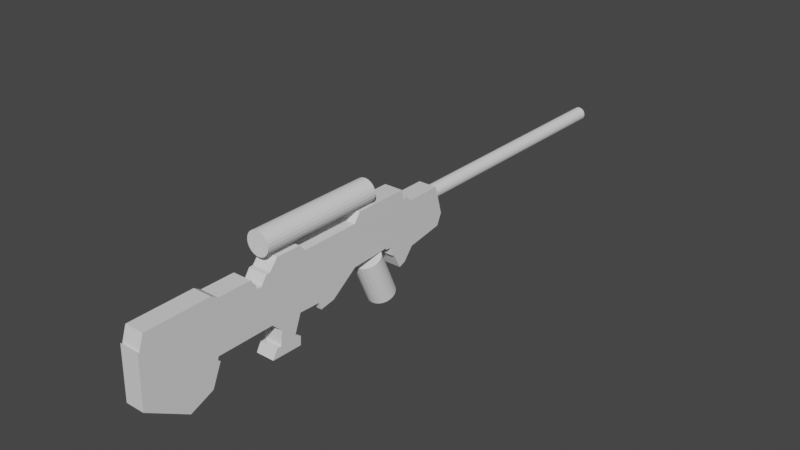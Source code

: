 # Source: Scifungun_Modelling_006_BlockOutStart_StockCutOut_BodySphereRough_ViewFinderRough_FrontGripRough.blend  (saved by Blender 2.91.10; exported with 4.5.12 LTS)
import bpy
from mathutils import Matrix  # noqa: F401  (used for matrix-valued properties, if any)

bpy.ops.wm.read_factory_settings(use_empty=True)
scene = bpy.context.scene
scene.name = 'Scene'

# ---- collections
col_reference = bpy.data.collections.new('Reference'); scene.collection.children.link(col_reference)
col_reference.hide_render = True
col_rifle = bpy.data.collections.new('Rifle'); scene.collection.children.link(col_rifle)

# ---- materials (node trees are filled in below, after node groups)
mat_material = bpy.data.materials.new('Material')
mat_material.alpha_threshold = 0.0
mat_material.use_transparent_shadow = False
mat_material.line_color = (0.0, 0.0, 0.0, 1.0)

# ---- node groups
ng_auto_smooth = bpy.data.node_groups.new('Auto Smooth', 'GeometryNodeTree')
_s = ng_auto_smooth.interface.new_socket(name='Geometry', in_out='OUTPUT', socket_type='NodeSocketGeometry')
_s = ng_auto_smooth.interface.new_socket(name='Geometry', in_out='INPUT', socket_type='NodeSocketGeometry')
_s = ng_auto_smooth.interface.new_socket(name='Angle', in_out='INPUT', socket_type='NodeSocketFloat')
_s.subtype = 'ANGLE'
_s.min_value = 0.0
_s.max_value = 3.142
ng_auto_smooth.is_modifier = True
_N = ng_auto_smooth.nodes; _L = ng_auto_smooth.links
n0 = _N.new('NodeGroupOutput'); n0.name = 'Group Output'; n0.location = (480, -100)
n1 = _N.new('NodeGroupInput'); n1.name = 'Group Input'; n1.location = (-420, -300)
n2 = _N.new('NodeGroupInput'); n2.name = 'Group Input.001'; n2.location = (-60, -100)
n3 = _N.new('GeometryNodeSetShadeSmooth'); n3.name = 'Set Shade Smooth'; n3.location = (120, -100)
n3.domain = 'EDGE'
n4 = _N.new('GeometryNodeSetShadeSmooth'); n4.name = 'Set Shade Smooth.001'; n4.location = (300, -100)
n5 = _N.new('GeometryNodeInputMeshEdgeAngle'); n5.name = 'Edge Angle'; n5.location = (-420, -220)
n6 = _N.new('GeometryNodeInputEdgeSmooth'); n6.name = 'Is Edge Smooth'; n6.location = (-60, -160)
n7 = _N.new('GeometryNodeInputShadeSmooth'); n7.name = 'Is Face Smooth'; n7.location = (-240, -340)
n8 = _N.new('FunctionNodeBooleanMath'); n8.name = 'Boolean Math'; n8.location = (-60, -220)
n9 = _N.new('FunctionNodeCompare'); n9.name = 'Compare'; n9.location = (-240, -180)
n9.operation = 'LESS_EQUAL'
_L.new(n5.outputs[0], n9.inputs[0])
_L.new(n4.outputs[0], n0.inputs[0])
_L.new(n1.outputs[1], n9.inputs[1])
_L.new(n9.outputs[0], n8.inputs[0])
_L.new(n7.outputs[0], n8.inputs[1])
_L.new(n2.outputs[0], n3.inputs[0])
_L.new(n6.outputs[0], n3.inputs[1])
_L.new(n3.outputs[0], n4.inputs[0])
_L.new(n8.outputs[0], n3.inputs[2])
n0.is_active_output = True

# ---- material node trees
mat_material.use_nodes = True; mat_material.node_tree.nodes.clear()
_N = mat_material.node_tree.nodes; _L = mat_material.node_tree.links
n0 = _N.new('ShaderNodeOutputMaterial'); n0.name = 'Material Output'; n0.location = (300, 300)
n1 = _N.new('ShaderNodeBsdfPrincipled'); n1.name = 'Principled BSDF'; n1.location = (10, 300)
n1.distribution = 'GGX'
n1.subsurface_method = 'BURLEY'
n1.inputs[2].default_value = 0.4
n1.inputs[3].default_value = 1.45
n1.inputs[27].default_value = (0.0, 0.0, 0.0, 1.0)
n1.inputs[28].default_value = 1.0
_L.new(n1.outputs[0], n0.inputs[0])
n0.is_active_output = True

# ---- world
world_world = bpy.data.worlds.new('World'); scene.world = world_world
world_world.use_nodes = True; world_world.node_tree.nodes.clear()
_N = world_world.node_tree.nodes; _L = world_world.node_tree.links
n0 = _N.new('ShaderNodeOutputWorld'); n0.name = 'World Output'; n0.location = (300, 300)
n1 = _N.new('ShaderNodeBackground'); n1.name = 'Background'; n1.location = (10, 300)
n1.inputs[0].default_value = (0.05088, 0.05088, 0.05088, 1.0)
_L.new(n1.outputs[0], n0.inputs[0])
n0.is_active_output = True
world_world.color = (0.05088, 0.05088, 0.05088)
world_world.use_sun_shadow = False
world_world.sun_shadow_jitter_overblur = 0.0

# ---- meshes
me_cube = bpy.data.meshes.new('Cube')
me_cube.from_pydata([(0.06842, -1.222, 0.0643), (-0.06842, -1.222, 0.0643), (0.06842, -0.94, 0.08823), (-0.06842, -0.94, 0.08823), (-0.06842, -1.251, 0.06164), (0.06842, -1.251, 0.06164), (-0.06842, -0.9826, 0.1361), (0.06842, -0.9826, 0.1361), (0.06842, -0.05713, 0.08823), (-0.06842, -0.05713, 0.08823), (0.06842, 0.2753, 0.051), (-0.06842, 0.2753, 0.051), (-0.06842, -0.07043, 0.1547), (-0.06842, 0.01733, 0.051), (0.06842, -0.07043, 0.1547), (0.06842, 0.01733, 0.051), (0.06842, -1.605, 0.07759), (-0.06842, -1.605, 0.07759), (0.06842, -2.145, -0.01282), (-0.06842, -2.145, -0.01282), (-0.06842, -1.653, 0.1068), (0.06842, -1.653, 0.1068), (-0.06842, -1.161, 0.1361), (0.06842, -1.161, 0.1361), (-0.06842, -1.291, 0.003132), (0.06842, -1.291, 0.003132), (-0.06842, -0.0199, 0.08823), (0.06842, -0.0199, 0.08823), (-0.06842, -0.4667, 0.1547), (0.06842, -0.4667, 0.1547), (-0.06842, -2.107, 0.1015), (0.06842, -2.107, 0.1015), (-0.06842, -1.323, 0.003132), (0.06842, -1.323, 0.003132), (-0.06842, -0.5119, 0.09089), (0.06842, -0.5119, 0.09089), (-0.06842, -1.366, 0.07759), (0.06842, -1.366, 0.07759), (-0.06842, -1.001, -0.302), (0.06842, -1.001, -0.302), (0.06842, -1.008, -0.4596), (-0.06842, -1.008, -0.4596), (-0.06842, -1.011, -0.5233), (0.06842, -1.011, -0.5233), (-0.06842, 0.3332, -0.1583), (0.06842, 0.3332, -0.1583), (0.06842, -0.04359, -0.3687), (-0.06842, -0.04359, -0.3687), (-0.06842, -0.09209, -0.3869), (0.06842, -0.09209, -0.3869), (-0.06842, 0.2959, -0.2383), (0.06842, 0.2959, -0.2383), (-0.06842, -1.238, -0.5172), (0.06842, -1.238, -0.5172), (0.06842, -1.862, -0.5415), (-0.06842, -1.862, -0.5415), (-0.06842, -0.1466, -0.2808), (0.06842, -0.1466, -0.2808), (-0.06842, -2.162, -0.3596), (0.06842, -2.162, -0.3596), (-0.06842, -1.202, -0.4536), (0.06842, -1.202, -0.4536), (-0.06842, -1.05, -0.4293), (0.06842, -1.05, -0.4293), (-0.06842, -0.1709, -0.2687), (0.06842, -0.1709, -0.2687), (-0.06842, 0.02916, -0.2808), (0.06842, 0.02916, -0.2808), (-0.06842, -1.168, -0.4536), (0.06842, -1.168, -0.4536), (-0.06842, -0.177, -0.2111), (0.06842, -0.177, -0.2111), (-0.06842, -2.152, 0.008588), (0.06842, -2.152, 0.008588), (-0.06842, -1.156, -0.3475), (0.06842, -1.156, -0.3475), (-0.06842, -0.2224, -0.205), (0.06842, -0.2224, -0.205), (-0.06842, -1.229, -0.2808), (0.06842, -1.229, -0.2808), (-0.06842, -0.2224, -0.1929), (0.06842, -0.2224, -0.1929), (-0.06842, -0.5195, -0.205), (-0.06842, -1.638, -0.2808), (0.06842, -1.638, -0.2808), (0.06842, -0.5195, -0.205), (-0.06842, -1.644, -0.305), (0.06842, -1.644, -0.305), (-0.06842, -0.7165, -0.3444), (0.06842, -0.7165, -0.3444), (-0.06842, -1.626, -0.3172), (0.06842, -1.626, -0.3172), (-0.06842, -0.8256, -0.3626), (0.06842, -0.8256, -0.3626), (-0.06842, -1.693, -0.4717), (0.06842, -1.693, -0.4717), (-0.06842, -0.8408, -0.3081), (0.06842, -0.8408, -0.3081)], [], [(0, 1, 4, 5), (8, 9, 12, 14), (4, 24, 25, 5), (12, 28, 29, 14), (24, 32, 33, 25), (28, 34, 35, 29), (33, 32, 36, 37), (34, 3, 2, 35), (37, 36, 17, 16), (2, 3, 6, 7), (10, 11, 13, 15), (16, 17, 20, 21), (6, 22, 23, 7), (15, 13, 26, 27), (20, 30, 31, 21), (22, 1, 0, 23), (26, 9, 8, 27), (30, 19, 18, 31), (41, 40, 43, 42), (47, 46, 49, 48), (42, 43, 53, 52), (57, 56, 48, 49), (61, 60, 52, 53), (56, 57, 65, 64), (69, 68, 60, 61), (71, 70, 64, 65), (75, 74, 68, 69), (70, 71, 77, 76), (74, 75, 79, 78), (81, 80, 76, 77), (78, 79, 84, 83), (80, 81, 85, 82), (83, 84, 87, 86), (82, 85, 89, 88), (91, 90, 86, 87), (88, 89, 93, 92), (90, 91, 95, 94), (97, 96, 92, 93), (54, 55, 94, 95), (96, 97, 39, 38), (45, 51, 50, 44), (55, 54, 59, 58), (38, 39, 63, 62), (50, 51, 67, 66), (72, 58, 59, 73), (40, 41, 62, 63), (46, 47, 66, 67), (44, 11, 10, 45), (18, 19, 72, 73), (72, 19, 30, 20, 17, 36, 32, 24, 4, 1, 22, 6, 3, 34, 28, 12, 9, 26, 13, 11, 44, 50, 66, 47, 48, 56, 64, 70, 76, 80, 82, 88, 92, 96, 38, 62, 41, 42, 52, 60, 68, 74, 78, 83, 86, 90, 94, 55, 58), (77, 71, 65, 57, 49, 46, 67, 51, 45, 10, 15, 27, 8, 14, 29, 35, 2, 7, 23, 0, 5, 25, 33, 37, 16, 21, 31, 18, 73, 59, 54, 95, 91, 87, 84, 79, 75, 69, 61, 53, 43, 40, 63, 39, 97, 93, 89, 85, 81)])
me_cube.polygons.foreach_set('use_smooth', [True] * 51)
_k = set([(0, 1), (0, 5), (0, 23), (1, 4), (1, 22), (2, 3), (2, 7), (2, 35), (3, 6), (3, 34), (4, 5), (4, 24), (5, 25), (6, 7), (6, 22), (7, 23), (8, 9), (8, 14), (8, 27), (9, 12), (9, 26), (10, 11), (10, 15), (10, 45), (11, 13), (11, 44), (12, 14), (12, 28), (13, 15), (13, 26), (14, 29), (15, 27), (16, 17), (16, 21), (16, 37), (17, 20), (17, 36), (18, 19), (18, 31), (18, 73), (19, 30), (19, 72), (20, 21), (20, 30), (21, 31), (22, 23), (24, 25), (24, 32), (25, 33), (26, 27), (28, 29), (28, 34), (29, 35), (30, 31), (32, 33), (32, 36), (33, 37), (34, 35), (36, 37), (38, 39), (38, 62), (38, 96), (39, 63), (39, 97), (40, 41), (40, 43), (40, 63), (41, 42), (41, 62), (42, 43), (42, 52), (43, 53), (44, 45), (44, 50), (45, 51), (46, 49), (46, 67), (47, 48), (47, 66), (48, 49), (48, 56), (49, 57), (50, 51), (50, 66), (51, 67), (52, 53), (52, 60), (53, 61), (54, 55), (54, 59), (54, 95), (55, 58), (55, 94), (56, 57), (56, 64), (57, 65), (58, 59), (58, 72), (59, 73), (60, 61), (60, 68), (61, 69), (62, 63), (64, 65), (64, 70), (65, 71), (66, 67), (68, 69), (68, 74), (69, 75), (70, 71), (70, 76), (71, 77), (72, 73), (74, 75), (74, 78), (75, 79), (76, 77), (76, 80), (77, 81), (78, 79), (78, 83), (79, 84), (80, 81), (80, 82), (81, 85), (82, 85), (82, 88), (83, 84), (83, 86), (84, 87), (85, 89), (86, 87), (86, 90), (87, 91), (88, 92), (89, 93), (90, 91), (90, 94), (91, 95), (92, 93), (92, 96), (93, 97), (94, 95), (96, 97)])
me_cube.attributes.new('sharp_edge', 'BOOLEAN', 'EDGE').data.foreach_set('value', [ (min(e.vertices), max(e.vertices)) in _k for e in me_cube.edges])
_uv = me_cube.uv_layers.new(name='UVMap')
_uv.uv.foreach_set('vector', [0.0, 0.0, 0.0, 0.0, 0.0, 0.0, 0.0, 0.0, 0.0, 0.0, 0.0, 0.0, 0.0, 0.0, 0.0, 0.0, 0.0, 0.0, 0.0, 0.0, 0.0, 0.0, 0.0, 0.0, 0.0, 0.0, 0.0, 0.0, 0.0, 0.0, 0.0, 0.0, 0.0, 0.0, 0.0, 0.0, 0.0, 0.0, 0.0, 0.0, 0.0, 0.0, 0.0, 0.0, 0.0, 0.0, 0.0, 0.0, 0.0, 0.0, 0.0, 0.0, 0.0, 0.0, 0.0, 0.0, 0.0, 0.0, 0.0, 0.0, 0.0, 0.0, 0.0, 0.0, 0.0, 0.0, 0.0, 0.0, 0.0, 0.0, 0.0, 0.0, 0.0, 0.0, 0.0, 0.0, 0.0, 0.0, 0.0, 0.0, 0.0, 0.0, 0.0, 0.0, 0.0, 0.0, 0.0, 0.0, 0.0, 0.0, 0.0, 0.0, 0.0, 0.0, 0.0, 0.0, 0.0, 0.0, 0.0, 0.0, 0.0, 0.0, 0.0, 0.0, 0.0, 0.0, 0.0, 0.0, 0.0, 0.0, 0.0, 0.0, 0.0, 0.0, 0.0, 0.0, 0.0, 0.0, 0.0, 0.0, 0.0, 0.0, 0.0, 0.0, 0.0, 0.0, 0.0, 0.0, 0.0, 0.0, 0.0, 0.0, 0.0, 0.0, 0.0, 0.0, 0.0, 0.0, 0.0, 0.0, 0.0, 0.0, 0.0, 0.0, 0.0, 0.0, 0.0, 0.0, 0.0, 0.0, 0.0, 0.0, 0.0, 0.0, 0.0, 0.0, 0.0, 0.0, 0.0, 0.0, 0.0, 0.0, 0.0, 0.0, 0.0, 0.0, 0.0, 0.0, 0.0, 0.0, 0.0, 0.0, 0.0, 0.0, 0.0, 0.0, 0.0, 0.0, 0.0, 0.0, 0.0, 0.0, 0.0, 0.0, 0.0, 0.0, 0.0, 0.0, 0.0, 0.0, 0.0, 0.0, 0.0, 0.0, 0.0, 0.0, 0.0, 0.0, 0.0, 0.0, 0.0, 0.0, 0.0, 0.0, 0.0, 0.0, 0.0, 0.0, 0.0, 0.0, 0.0, 0.0, 0.0, 0.0, 0.0, 0.0, 0.0, 0.0, 0.0, 0.0, 0.0, 0.0, 0.0, 0.0, 0.0, 0.0, 0.0, 0.0, 0.0, 0.0, 0.0, 0.0, 0.0, 0.0, 0.0, 0.0, 0.0, 0.0, 0.0, 0.0, 0.0, 0.0, 0.0, 0.0, 0.0, 0.0, 0.0, 0.0, 0.0, 0.0, 0.0, 0.0, 0.0, 0.0, 0.0, 0.0, 0.0, 0.0, 0.0, 0.0, 0.0, 0.0, 0.0, 0.0, 0.0, 0.0, 0.0, 0.0, 0.0, 0.0, 0.0, 0.0, 0.0, 0.0, 0.0, 0.0, 0.0, 0.0, 0.0, 0.0, 0.0, 0.0, 0.0, 0.0, 0.0, 0.0, 0.0, 0.0, 0.0, 0.0, 0.0, 0.0, 0.0, 0.0, 0.0, 0.0, 0.0, 0.0, 0.0, 0.0, 0.0, 0.0, 0.0, 0.0, 0.0, 0.0, 0.0, 0.0, 0.0, 0.0, 0.0, 0.0, 0.0, 0.0, 0.0, 0.0, 0.0, 0.0, 0.0, 0.0, 0.0, 0.0, 0.0, 0.0, 0.0, 0.0, 0.0, 0.0, 0.0, 0.0, 0.0, 0.0, 0.0, 0.0, 0.0, 0.0, 0.0, 0.0, 0.0, 0.0, 0.0, 0.0, 0.0, 0.0, 0.0, 0.0, 0.0, 0.0, 0.0, 0.0, 0.0, 0.0, 0.0, 0.0, 0.0, 0.0, 0.0, 0.0, 0.0, 0.0, 0.0, 0.0, 0.0, 0.0, 0.0, 0.0, 0.0, 0.0, 0.0, 0.0, 0.0, 0.0, 0.0, 0.0, 0.0, 0.0, 0.0, 0.0, 0.0, 0.0, 0.0, 0.0, 0.0, 0.0, 0.0, 0.0, 0.0, 0.0, 0.0, 0.0, 0.0, 0.0, 0.5289, 0.01083, 0.5241, 0.01149, 0.5496, 0.01497, 0.5507, 0.05753, 0.5442, 0.06201, 0.5442, 0.0844, 0.5276, 0.08838, 0.5276, 0.09137, 0.5407, 0.0951, 0.5413, 0.09784, 0.5573, 0.1036, 0.5573, 0.1202, 0.5466, 0.1242, 0.5472, 0.1643, 0.5614, 0.1685, 0.5614, 0.2056, 0.5466, 0.2068, 0.5466, 0.2103, 0.5383, 0.2138, 0.5383, 0.238, 0.4917, 0.2434, 0.4739, 0.2399, 0.4644, 0.2149, 0.4448, 0.2081, 0.4408, 0.2036, 0.4644, 0.1985, 0.4671, 0.1962, 0.4799, 0.1956, 0.4813, 0.1914, 0.484, 0.1914, 0.4813, 0.1636, 0.4502, 0.1451, 0.4462, 0.1349, 0.4583, 0.1335, 0.4597, 0.1185, 0.4313, 0.1139, 0.4246, 0.1179, 0.4104, 0.1176, 0.4117, 0.09635, 0.4259, 0.09975, 0.4259, 0.1029, 0.4495, 0.104, 0.4644, 0.0972, 0.4644, 0.0589, 0.459, 0.05833, 0.4563, 0.06004, 0.4219, 0.0538, 0.4063, 0.03791, 0.4468, 0.009827, 0.4813, 0.5586, 0.4799, 0.5544, 0.4671, 0.5538, 0.4644, 0.5515, 0.4408, 0.5464, 0.4448, 0.5419, 0.4644, 0.5351, 0.4739, 0.5101, 0.4917, 0.5066, 0.5383, 0.512, 0.5383, 0.5362, 0.5466, 0.5397, 0.5466, 0.5432, 0.5614, 0.5444, 0.5614, 0.5815, 0.5472, 0.5857, 0.5466, 0.6258, 0.5573, 0.6298, 0.5573, 0.6464, 0.5413, 0.6522, 0.5407, 0.6549, 0.5276, 0.6586, 0.5276, 0.6616, 0.5442, 0.6656, 0.5442, 0.688, 0.5507, 0.6925, 0.5496, 0.735, 0.5241, 0.7385, 0.5289, 0.7392, 0.4468, 0.7402, 0.4063, 0.7121, 0.4219, 0.6962, 0.4563, 0.69, 0.459, 0.6917, 0.4644, 0.6911, 0.4644, 0.6528, 0.4495, 0.646, 0.4259, 0.6471, 0.4259, 0.6502, 0.4117, 0.6537, 0.4104, 0.6324, 0.4246, 0.6321, 0.4313, 0.6361, 0.4597, 0.6315, 0.4583, 0.6165, 0.4462, 0.6151, 0.4502, 0.6049, 0.4813, 0.5864, 0.484, 0.5586])
me_cube.materials.append(mat_material)
me_cube.use_remesh_preserve_volume = False
me_cube.use_remesh_preserve_attributes = False
me_cube.use_mirror_vertex_groups = False
me_cube.update()
me_cylinder_002 = bpy.data.meshes.new('Cylinder.002')
me_cylinder_002.from_pydata([(-8.542e-09, 0.1649, -0.1224), (-1e-08, 0.02695, 0.1912), (0.02549, 0.1618, -0.1237), (0.02549, 0.02388, 0.1898), (0.04925, 0.1528, -0.1277), (0.04925, 0.01487, 0.1859), (0.06965, 0.1385, -0.134), (0.06965, 0.0005454, 0.1796), (0.0853, 0.1198, -0.1422), (0.0853, -0.01813, 0.1714), (0.09514, 0.09806, -0.1518), (0.09514, -0.03987, 0.1618), (0.0985, 0.07473, -0.162), (0.0985, -0.06321, 0.1515), (0.09514, 0.05139, -0.1723), (0.09514, -0.08655, 0.1413), (0.0853, 0.02965, -0.1819), (0.0853, -0.1083, 0.1317), (0.06965, 0.01097, -0.1901), (0.06965, -0.127, 0.1235), (0.04925, -0.003357, -0.1964), (0.04925, -0.1413, 0.1172), (0.02549, -0.01236, -0.2003), (0.02549, -0.1503, 0.1132), (2.982e-08, -0.01544, -0.2017), (2.836e-08, -0.1534, 0.1119), (-0.02549, -0.01236, -0.2003), (-0.02549, -0.1503, 0.1132), (-0.04925, -0.003357, -0.1964), (-0.04925, -0.1413, 0.1172), (-0.06965, 0.01097, -0.1901), (-0.06965, -0.127, 0.1235), (-0.0853, 0.02964, -0.1819), (-0.0853, -0.1083, 0.1317), (-0.09514, 0.05139, -0.1723), (-0.09514, -0.08655, 0.1413), (-0.0985, 0.07473, -0.162), (-0.0985, -0.06321, 0.1515), (-0.09514, 0.09806, -0.1518), (-0.09514, -0.03987, 0.1618), (-0.0853, 0.1198, -0.1422), (-0.0853, -0.01813, 0.1714), (-0.06965, 0.1385, -0.134), (-0.06965, 0.0005454, 0.1796), (-0.04925, 0.1528, -0.1277), (-0.04925, 0.01487, 0.1859), (-0.02549, 0.1618, -0.1237), (-0.02549, 0.02388, 0.1898)], [], [(0, 1, 3, 2), (2, 3, 5, 4), (4, 5, 7, 6), (6, 7, 9, 8), (8, 9, 11, 10), (10, 11, 13, 12), (12, 13, 15, 14), (14, 15, 17, 16), (16, 17, 19, 18), (18, 19, 21, 20), (20, 21, 23, 22), (22, 23, 25, 24), (24, 25, 27, 26), (26, 27, 29, 28), (28, 29, 31, 30), (30, 31, 33, 32), (32, 33, 35, 34), (34, 35, 37, 36), (36, 37, 39, 38), (38, 39, 41, 40), (40, 41, 43, 42), (42, 43, 45, 44), (3, 1, 47, 45, 43, 41, 39, 37, 35, 33, 31, 29, 27, 25, 23, 21, 19, 17, 15, 13, 11, 9, 7, 5), (44, 45, 47, 46), (46, 47, 1, 0), (0, 2, 4, 6, 8, 10, 12, 14, 16, 18, 20, 22, 24, 26, 28, 30, 32, 34, 36, 38, 40, 42, 44, 46)])
_uv = me_cylinder_002.uv_layers.new(name='UVMap')
_uv.uv.foreach_set('vector', [1.0, 0.5, 1.0, 1.0, 0.9583, 1.0, 0.9583, 0.5, 0.9583, 0.5, 0.9583, 1.0, 0.9167, 1.0, 0.9167, 0.5, 0.9167, 0.5, 0.9167, 1.0, 0.875, 1.0, 0.875, 0.5, 0.875, 0.5, 0.875, 1.0, 0.8333, 1.0, 0.8333, 0.5, 0.8333, 0.5, 0.8333, 1.0, 0.7917, 1.0, 0.7917, 0.5, 0.7917, 0.5, 0.7917, 1.0, 0.75, 1.0, 0.75, 0.5, 0.75, 0.5, 0.75, 1.0, 0.7083, 1.0, 0.7083, 0.5, 0.7083, 0.5, 0.7083, 1.0, 0.6667, 1.0, 0.6667, 0.5, 0.6667, 0.5, 0.6667, 1.0, 0.625, 1.0, 0.625, 0.5, 0.625, 0.5, 0.625, 1.0, 0.5833, 1.0, 0.5833, 0.5, 0.5833, 0.5, 0.5833, 1.0, 0.5417, 1.0, 0.5417, 0.5, 0.5417, 0.5, 0.5417, 1.0, 0.5, 1.0, 0.5, 0.5, 0.5, 0.5, 0.5, 1.0, 0.4583, 1.0, 0.4583, 0.5, 0.4583, 0.5, 0.4583, 1.0, 0.4167, 1.0, 0.4167, 0.5, 0.4167, 0.5, 0.4167, 1.0, 0.375, 1.0, 0.375, 0.5, 0.375, 0.5, 0.375, 1.0, 0.3333, 1.0, 0.3333, 0.5, 0.3333, 0.5, 0.3333, 1.0, 0.2917, 1.0, 0.2917, 0.5, 0.2917, 0.5, 0.2917, 1.0, 0.25, 1.0, 0.25, 0.5, 0.25, 0.5, 0.25, 1.0, 0.2083, 1.0, 0.2083, 0.5, 0.2083, 0.5, 0.2083, 1.0, 0.1667, 1.0, 0.1667, 0.5, 0.1667, 0.5, 0.1667, 1.0, 0.125, 1.0, 0.125, 0.5, 0.125, 0.5, 0.125, 1.0, 0.08333, 1.0, 0.08333, 0.5, 0.3121, 0.4818, 0.25, 0.49, 0.1879, 0.4818, 0.13, 0.4578, 0.08029, 0.4197, 0.04215, 0.37, 0.01818, 0.3121, 0.01, 0.25, 0.01818, 0.1879, 0.04215, 0.13, 0.08029, 0.08029, 0.13, 0.04215, 0.1879, 0.01818, 0.25, 0.01, 0.3121, 0.01818, 0.37, 0.04215, 0.4197, 0.08029, 0.4578, 0.13, 0.4818, 0.1879, 0.49, 0.25, 0.4818, 0.3121, 0.4578, 0.37, 0.4197, 0.4197, 0.37, 0.4578, 0.08333, 0.5, 0.08333, 1.0, 0.04167, 1.0, 0.04167, 0.5, 0.04167, 0.5, 0.04167, 1.0, -1.863e-07, 1.0, -1.863e-07, 0.5, 0.75, 0.49, 0.8121, 0.4818, 0.87, 0.4578, 0.9197, 0.4197, 0.9578, 0.37, 0.9818, 0.3121, 0.99, 0.25, 0.9818, 0.1879, 0.9578, 0.13, 0.9197, 0.08029, 0.87, 0.04215, 0.8121, 0.01818, 0.75, 0.01, 0.6879, 0.01818, 0.63, 0.04215, 0.5803, 0.08029, 0.5422, 0.13, 0.5182, 0.1879, 0.51, 0.25, 0.5182, 0.3121, 0.5422, 0.37, 0.5803, 0.4197, 0.63, 0.4578, 0.6879, 0.4818])
me_cylinder_002.use_remesh_fix_poles = True
me_cylinder_002.use_remesh_preserve_attributes = False
me_cylinder_002.use_mirror_vertex_groups = False
me_cylinder_002.update()
me_cylinder = bpy.data.meshes.new('Cylinder')
me_cylinder.from_pydata([(1.722e-08, 2.148, 0.03044), (1.722e-08, 0.267, 0.03044), (0.01295, 2.148, 0.02873), (0.01295, 0.267, 0.02873), (0.02501, 2.148, 0.02374), (0.02501, 0.267, 0.02374), (0.03537, 2.148, 0.01579), (0.03537, 0.267, 0.01579), (0.04332, 2.148, 0.005429), (0.04332, 0.267, 0.005429), (0.04831, 2.148, -0.006634), (0.04831, 0.267, -0.006634), (0.05002, 2.148, -0.01958), (0.05002, 0.267, -0.01958), (0.04831, 2.148, -0.03253), (0.04831, 0.267, -0.03253), (0.04332, 2.148, -0.04459), (0.04332, 0.267, -0.04459), (0.03537, 2.148, -0.05495), (0.03537, 0.267, -0.05495), (0.02501, 2.148, -0.0629), (0.02501, 0.267, -0.0629), (0.01295, 2.148, -0.06789), (0.01295, 0.267, -0.06789), (3.669e-08, 2.148, -0.0696), (3.669e-08, 0.267, -0.0696), (-0.01295, 2.148, -0.06789), (-0.01295, 0.267, -0.06789), (-0.02501, 2.148, -0.0629), (-0.02501, 0.267, -0.0629), (-0.03537, 2.148, -0.05495), (-0.03537, 0.267, -0.05495), (-0.04332, 2.148, -0.04459), (-0.04332, 0.267, -0.04459), (-0.04831, 2.148, -0.03253), (-0.04831, 0.267, -0.03253), (-0.05002, 2.148, -0.01958), (-0.05002, 0.267, -0.01958), (-0.04831, 2.148, -0.006634), (-0.04831, 0.267, -0.006634), (-0.04332, 2.148, 0.005429), (-0.04332, 0.267, 0.005429), (-0.03537, 2.148, 0.01579), (-0.03537, 0.267, 0.01579), (-0.02501, 2.148, 0.02374), (-0.02501, 0.267, 0.02374), (-0.01295, 2.148, 0.02873), (-0.01295, 0.267, 0.02873)], [], [(0, 1, 3, 2), (2, 3, 5, 4), (4, 5, 7, 6), (6, 7, 9, 8), (8, 9, 11, 10), (10, 11, 13, 12), (12, 13, 15, 14), (14, 15, 17, 16), (16, 17, 19, 18), (18, 19, 21, 20), (20, 21, 23, 22), (22, 23, 25, 24), (24, 25, 27, 26), (26, 27, 29, 28), (28, 29, 31, 30), (30, 31, 33, 32), (32, 33, 35, 34), (34, 35, 37, 36), (36, 37, 39, 38), (38, 39, 41, 40), (40, 41, 43, 42), (42, 43, 45, 44), (3, 1, 47, 45, 43, 41, 39, 37, 35, 33, 31, 29, 27, 25, 23, 21, 19, 17, 15, 13, 11, 9, 7, 5), (44, 45, 47, 46), (46, 47, 1, 0), (0, 2, 4, 6, 8, 10, 12, 14, 16, 18, 20, 22, 24, 26, 28, 30, 32, 34, 36, 38, 40, 42, 44, 46)])
_uv = me_cylinder.uv_layers.new(name='UVMap')
_uv.uv.foreach_set('vector', [1.0, 0.5, 1.0, 1.0, 0.9583, 1.0, 0.9583, 0.5, 0.9583, 0.5, 0.9583, 1.0, 0.9167, 1.0, 0.9167, 0.5, 0.9167, 0.5, 0.9167, 1.0, 0.875, 1.0, 0.875, 0.5, 0.875, 0.5, 0.875, 1.0, 0.8333, 1.0, 0.8333, 0.5, 0.8333, 0.5, 0.8333, 1.0, 0.7917, 1.0, 0.7917, 0.5, 0.7917, 0.5, 0.7917, 1.0, 0.75, 1.0, 0.75, 0.5, 0.75, 0.5, 0.75, 1.0, 0.7083, 1.0, 0.7083, 0.5, 0.7083, 0.5, 0.7083, 1.0, 0.6667, 1.0, 0.6667, 0.5, 0.6667, 0.5, 0.6667, 1.0, 0.625, 1.0, 0.625, 0.5, 0.625, 0.5, 0.625, 1.0, 0.5833, 1.0, 0.5833, 0.5, 0.5833, 0.5, 0.5833, 1.0, 0.5417, 1.0, 0.5417, 0.5, 0.5417, 0.5, 0.5417, 1.0, 0.5, 1.0, 0.5, 0.5, 0.5, 0.5, 0.5, 1.0, 0.4583, 1.0, 0.4583, 0.5, 0.4583, 0.5, 0.4583, 1.0, 0.4167, 1.0, 0.4167, 0.5, 0.4167, 0.5, 0.4167, 1.0, 0.375, 1.0, 0.375, 0.5, 0.375, 0.5, 0.375, 1.0, 0.3333, 1.0, 0.3333, 0.5, 0.3333, 0.5, 0.3333, 1.0, 0.2917, 1.0, 0.2917, 0.5, 0.2917, 0.5, 0.2917, 1.0, 0.25, 1.0, 0.25, 0.5, 0.25, 0.5, 0.25, 1.0, 0.2083, 1.0, 0.2083, 0.5, 0.2083, 0.5, 0.2083, 1.0, 0.1667, 1.0, 0.1667, 0.5, 0.1667, 0.5, 0.1667, 1.0, 0.125, 1.0, 0.125, 0.5, 0.125, 0.5, 0.125, 1.0, 0.08333, 1.0, 0.08333, 0.5, 0.3121, 0.4818, 0.25, 0.49, 0.1879, 0.4818, 0.13, 0.4578, 0.08029, 0.4197, 0.04215, 0.37, 0.01818, 0.3121, 0.01, 0.25, 0.01818, 0.1879, 0.04215, 0.13, 0.08029, 0.08029, 0.13, 0.04215, 0.1879, 0.01818, 0.25, 0.01, 0.3121, 0.01818, 0.37, 0.04215, 0.4197, 0.08029, 0.4578, 0.13, 0.4818, 0.1879, 0.49, 0.25, 0.4818, 0.3121, 0.4578, 0.37, 0.4197, 0.4197, 0.37, 0.4578, 0.08333, 0.5, 0.08333, 1.0, 0.04167, 1.0, 0.04167, 0.5, 0.04167, 0.5, 0.04167, 1.0, -1.863e-07, 1.0, -1.863e-07, 0.5, 0.75, 0.49, 0.8121, 0.4818, 0.87, 0.4578, 0.9197, 0.4197, 0.9578, 0.37, 0.9818, 0.3121, 0.99, 0.25, 0.9818, 0.1879, 0.9578, 0.13, 0.9197, 0.08029, 0.87, 0.04215, 0.8121, 0.01818, 0.75, 0.01, 0.6879, 0.01818, 0.63, 0.04215, 0.5803, 0.08029, 0.5422, 0.13, 0.5182, 0.1879, 0.51, 0.25, 0.5182, 0.3121, 0.5422, 0.37, 0.5803, 0.4197, 0.63, 0.4578, 0.6879, 0.4818])
me_cylinder.use_remesh_fix_poles = True
me_cylinder.use_remesh_preserve_attributes = False
me_cylinder.use_mirror_vertex_groups = False
me_cylinder.update()
me_cylinder_001 = bpy.data.meshes.new('Cylinder.001')
me_cylinder_001.from_pydata([(1.544e-08, -0.3388, 0.3133), (1.544e-08, -1.238, 0.3133), (0.0216, -0.3388, 0.3105), (0.0216, -1.238, 0.3105), (0.04172, -0.3388, 0.3021), (0.04172, -1.238, 0.3021), (0.05901, -0.3388, 0.2889), (0.05901, -1.238, 0.2889), (0.07227, -0.3388, 0.2716), (0.07227, -1.238, 0.2716), (0.08061, -0.3388, 0.2515), (0.08061, -1.238, 0.2515), (0.08345, -0.3388, 0.2299), (0.08345, -1.238, 0.2299), (0.08061, -0.3388, 0.2083), (0.08061, -1.238, 0.2083), (0.07227, -0.3388, 0.1881), (0.07227, -1.238, 0.1881), (0.05901, -0.3388, 0.1709), (0.05901, -1.238, 0.1709), (0.04172, -0.3388, 0.1576), (0.04172, -1.238, 0.1576), (0.0216, -0.3388, 0.1493), (0.0216, -1.238, 0.1493), (4.794e-08, -0.3388, 0.1464), (4.794e-08, -1.238, 0.1464), (-0.0216, -0.3388, 0.1493), (-0.0216, -1.238, 0.1493), (-0.04172, -0.3388, 0.1576), (-0.04172, -1.238, 0.1576), (-0.05901, -0.3388, 0.1709), (-0.05901, -1.238, 0.1709), (-0.07227, -0.3388, 0.1881), (-0.07227, -1.238, 0.1881), (-0.08061, -0.3388, 0.2083), (-0.08061, -1.238, 0.2083), (-0.08345, -0.3388, 0.2299), (-0.08345, -1.238, 0.2299), (-0.08061, -0.3388, 0.2515), (-0.08061, -1.238, 0.2515), (-0.07227, -0.3388, 0.2716), (-0.07227, -1.238, 0.2716), (-0.05901, -0.3388, 0.2889), (-0.05901, -1.238, 0.2889), (-0.04172, -0.3388, 0.3021), (-0.04172, -1.238, 0.3021), (-0.0216, -0.3388, 0.3105), (-0.0216, -1.238, 0.3105)], [], [(0, 1, 3, 2), (2, 3, 5, 4), (4, 5, 7, 6), (6, 7, 9, 8), (8, 9, 11, 10), (10, 11, 13, 12), (12, 13, 15, 14), (14, 15, 17, 16), (16, 17, 19, 18), (18, 19, 21, 20), (20, 21, 23, 22), (22, 23, 25, 24), (24, 25, 27, 26), (26, 27, 29, 28), (28, 29, 31, 30), (30, 31, 33, 32), (32, 33, 35, 34), (34, 35, 37, 36), (36, 37, 39, 38), (38, 39, 41, 40), (40, 41, 43, 42), (42, 43, 45, 44), (3, 1, 47, 45, 43, 41, 39, 37, 35, 33, 31, 29, 27, 25, 23, 21, 19, 17, 15, 13, 11, 9, 7, 5), (44, 45, 47, 46), (46, 47, 1, 0), (0, 2, 4, 6, 8, 10, 12, 14, 16, 18, 20, 22, 24, 26, 28, 30, 32, 34, 36, 38, 40, 42, 44, 46)])
_uv = me_cylinder_001.uv_layers.new(name='UVMap')
_uv.uv.foreach_set('vector', [1.0, 0.5, 1.0, 1.0, 0.9583, 1.0, 0.9583, 0.5, 0.9583, 0.5, 0.9583, 1.0, 0.9167, 1.0, 0.9167, 0.5, 0.9167, 0.5, 0.9167, 1.0, 0.875, 1.0, 0.875, 0.5, 0.875, 0.5, 0.875, 1.0, 0.8333, 1.0, 0.8333, 0.5, 0.8333, 0.5, 0.8333, 1.0, 0.7917, 1.0, 0.7917, 0.5, 0.7917, 0.5, 0.7917, 1.0, 0.75, 1.0, 0.75, 0.5, 0.75, 0.5, 0.75, 1.0, 0.7083, 1.0, 0.7083, 0.5, 0.7083, 0.5, 0.7083, 1.0, 0.6667, 1.0, 0.6667, 0.5, 0.6667, 0.5, 0.6667, 1.0, 0.625, 1.0, 0.625, 0.5, 0.625, 0.5, 0.625, 1.0, 0.5833, 1.0, 0.5833, 0.5, 0.5833, 0.5, 0.5833, 1.0, 0.5417, 1.0, 0.5417, 0.5, 0.5417, 0.5, 0.5417, 1.0, 0.5, 1.0, 0.5, 0.5, 0.5, 0.5, 0.5, 1.0, 0.4583, 1.0, 0.4583, 0.5, 0.4583, 0.5, 0.4583, 1.0, 0.4167, 1.0, 0.4167, 0.5, 0.4167, 0.5, 0.4167, 1.0, 0.375, 1.0, 0.375, 0.5, 0.375, 0.5, 0.375, 1.0, 0.3333, 1.0, 0.3333, 0.5, 0.3333, 0.5, 0.3333, 1.0, 0.2917, 1.0, 0.2917, 0.5, 0.2917, 0.5, 0.2917, 1.0, 0.25, 1.0, 0.25, 0.5, 0.25, 0.5, 0.25, 1.0, 0.2083, 1.0, 0.2083, 0.5, 0.2083, 0.5, 0.2083, 1.0, 0.1667, 1.0, 0.1667, 0.5, 0.1667, 0.5, 0.1667, 1.0, 0.125, 1.0, 0.125, 0.5, 0.125, 0.5, 0.125, 1.0, 0.08333, 1.0, 0.08333, 0.5, 0.3121, 0.4818, 0.25, 0.49, 0.1879, 0.4818, 0.13, 0.4578, 0.08029, 0.4197, 0.04215, 0.37, 0.01818, 0.3121, 0.01, 0.25, 0.01818, 0.1879, 0.04215, 0.13, 0.08029, 0.08029, 0.13, 0.04215, 0.1879, 0.01818, 0.25, 0.01, 0.3121, 0.01818, 0.37, 0.04215, 0.4197, 0.08029, 0.4578, 0.13, 0.4818, 0.1879, 0.49, 0.25, 0.4818, 0.3121, 0.4578, 0.37, 0.4197, 0.4197, 0.37, 0.4578, 0.08333, 0.5, 0.08333, 1.0, 0.04167, 1.0, 0.04167, 0.5, 0.04167, 0.5, 0.04167, 1.0, -1.863e-07, 1.0, -1.863e-07, 0.5, 0.75, 0.49, 0.8121, 0.4818, 0.87, 0.4578, 0.9197, 0.4197, 0.9578, 0.37, 0.9818, 0.3121, 0.99, 0.25, 0.9818, 0.1879, 0.9578, 0.13, 0.9197, 0.08029, 0.87, 0.04215, 0.8121, 0.01818, 0.75, 0.01, 0.6879, 0.01818, 0.63, 0.04215, 0.5803, 0.08029, 0.5422, 0.13, 0.5182, 0.1879, 0.51, 0.25, 0.5182, 0.3121, 0.5422, 0.37, 0.5803, 0.4197, 0.63, 0.4578, 0.6879, 0.4818])
me_cylinder_001.use_remesh_fix_poles = True
me_cylinder_001.use_remesh_preserve_attributes = False
me_cylinder_001.use_mirror_vertex_groups = False
me_cylinder_001.update()

# ---- objects
ob_empty = bpy.data.objects.new('Empty', None)
ob_cube = bpy.data.objects.new('Cube', me_cube)
ob_cylinder_002 = bpy.data.objects.new('Cylinder.002', me_cylinder_002)
ob_cylinder = bpy.data.objects.new('Cylinder', me_cylinder)
ob_cylinder_001 = bpy.data.objects.new('Cylinder.001', me_cylinder_001)

# ---- transforms, parenting, visibility, modifiers, constraints
ob_empty.location = (-12.03, 0.0, 0.0)
ob_empty.rotation_euler = (1.571, -0.0, 1.571)
ob_empty.empty_display_type = 'IMAGE'
ob_empty.empty_display_size = 5.0
ob_empty.lineart.crease_threshold = 0.0
ob_cube.location = (0.0, 0.0, 0.0)
ob_cube.lock_rotations_4d = False
ob_cube.empty_display_type = 'ARROWS'
ob_cube.lineart.crease_threshold = 0.0
_m = ob_cube.modifiers.new('Bevel', 'BEVEL')
_m.width = 0.007
_m.width_pct = 0.007
_m.segments = 7
_m.limit_method = 'WEIGHT'
_m.use_clamp_overlap = False
_m.profile = 0.7
_m.miter_outer = 'MITER_ARC'
_m = ob_cube.modifiers.new('Auto Smooth', 'NODES')
_m.node_group = ng_auto_smooth
_gi = [s.identifier for s in ng_auto_smooth.interface.items_tree if s.item_type == 'SOCKET' and s.in_out == 'INPUT']
_m[_gi[1]] = 1.047  # Angle
_m = ob_cube.modifiers.new('WeightedNormal', 'WEIGHTED_NORMAL')
_m.keep_sharp = True
ob_cylinder_002.location = (2.414e-08, -0.2719, -0.3881)
ob_cylinder_002.lineart.crease_threshold = 0.0
ob_cylinder.location = (0.0, 0.0, 0.0)
ob_cylinder.lineart.crease_threshold = 0.0
ob_cylinder_001.location = (0.0, 0.0, 0.0)
ob_cylinder_001.lineart.crease_threshold = 0.0

# ---- collection membership
col_reference.objects.link(ob_empty)
col_rifle.objects.link(ob_cube)
col_rifle.objects.link(ob_cylinder_002)
col_rifle.objects.link(ob_cylinder)
col_rifle.objects.link(ob_cylinder_001)

# ---- scene / render settings (as saved in the file)
scene.frame_start = 1; scene.frame_end = 250; scene.frame_set(1)
scene.render.engine = 'BLENDER_EEVEE_NEXT'
scene.cycles.use_denoising = False
scene.cycles.samples = 128
scene.cycles.sampling_pattern = 'TABULATED_SOBOL'
scene.cycles.use_adaptive_sampling = False
scene.cycles.use_light_tree = False
scene.view_settings.view_transform = 'Filmic'
bpy.context.view_layer.update()

# ---- added for rendering (the .blend has no active camera and no usable light): camera, sun
cam_auto = bpy.data.cameras.new('AutoCamera')
cam_auto.lens = 50.0
cam_auto.sensor_width = 36.0
cam_auto.clip_end = 1000.0
ob_auto_camera = bpy.data.objects.new('AutoCamera', cam_auto)
scene.collection.objects.link(ob_auto_camera)
ob_auto_camera.location = (4.07868, -4.90169, 3.12471)
ob_auto_camera.rotation_euler = (1.09748, -7.21219e-08, 0.694738)
scene.camera = ob_auto_camera
light_auto_sun = bpy.data.lights.new('AutoSun', 'SUN')
light_auto_sun.energy = 3.0
light_auto_sun.angle = 0.0523599
ob_auto_sun = bpy.data.objects.new('AutoSun', light_auto_sun)
scene.collection.objects.link(ob_auto_sun)
ob_auto_sun.rotation_euler = (0.872665, 0.174533, 0.523599)
bpy.context.view_layer.update()
